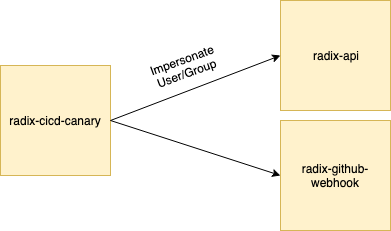

The diagram above was exported from draw.io. Its source (the exported page's mxGraphModel, read from the mxfile embedded in the PNG):
<mxGraphModel dx="2918" dy="1107" grid="1" gridSize="10" guides="1" tooltips="1" connect="1" arrows="1" fold="1" page="1" pageScale="1" pageWidth="850" pageHeight="1100" math="0" shadow="0">
  <root>
    <mxCell id="0" />
    <mxCell id="1" parent="0" />
    <mxCell id="y_nDEGp4ZaIP9R1a8Xon-1" value="radix-cicd-canary" style="whiteSpace=wrap;html=1;aspect=fixed;fillColor=#fff2cc;strokeColor=#d6b656;" vertex="1" parent="1">
      <mxGeometry x="180" y="125" width="110" height="110" as="geometry" />
    </mxCell>
    <mxCell id="y_nDEGp4ZaIP9R1a8Xon-3" value="radix-api" style="whiteSpace=wrap;html=1;aspect=fixed;fillColor=#fff2cc;strokeColor=#d6b656;" vertex="1" parent="1">
      <mxGeometry x="460" y="60" width="110" height="110" as="geometry" />
    </mxCell>
    <mxCell id="y_nDEGp4ZaIP9R1a8Xon-4" value="radix-github-webhook" style="whiteSpace=wrap;html=1;aspect=fixed;fillColor=#fff2cc;strokeColor=#d6b656;" vertex="1" parent="1">
      <mxGeometry x="460" y="180" width="110" height="110" as="geometry" />
    </mxCell>
    <mxCell id="y_nDEGp4ZaIP9R1a8Xon-5" value="" style="endArrow=classic;html=1;exitX=1;exitY=0.5;exitDx=0;exitDy=0;entryX=0;entryY=0.5;entryDx=0;entryDy=0;" edge="1" parent="1" source="y_nDEGp4ZaIP9R1a8Xon-1" target="y_nDEGp4ZaIP9R1a8Xon-3">
      <mxGeometry width="50" height="50" relative="1" as="geometry">
        <mxPoint x="300" y="195" as="sourcePoint" />
        <mxPoint x="350" y="145" as="targetPoint" />
      </mxGeometry>
    </mxCell>
    <mxCell id="y_nDEGp4ZaIP9R1a8Xon-6" value="" style="endArrow=classic;html=1;exitX=1;exitY=0.5;exitDx=0;exitDy=0;entryX=0;entryY=0.5;entryDx=0;entryDy=0;" edge="1" parent="1" source="y_nDEGp4ZaIP9R1a8Xon-1" target="y_nDEGp4ZaIP9R1a8Xon-4">
      <mxGeometry width="50" height="50" relative="1" as="geometry">
        <mxPoint x="300" y="190" as="sourcePoint" />
        <mxPoint x="390" y="125" as="targetPoint" />
      </mxGeometry>
    </mxCell>
    <mxCell id="y_nDEGp4ZaIP9R1a8Xon-7" value="Impersonate User/Group" style="text;html=1;strokeColor=none;fillColor=none;align=center;verticalAlign=middle;whiteSpace=wrap;rounded=0;rotation=-20;" vertex="1" parent="1">
      <mxGeometry x="344" y="116" width="40" height="20" as="geometry" />
    </mxCell>
  </root>
</mxGraphModel>